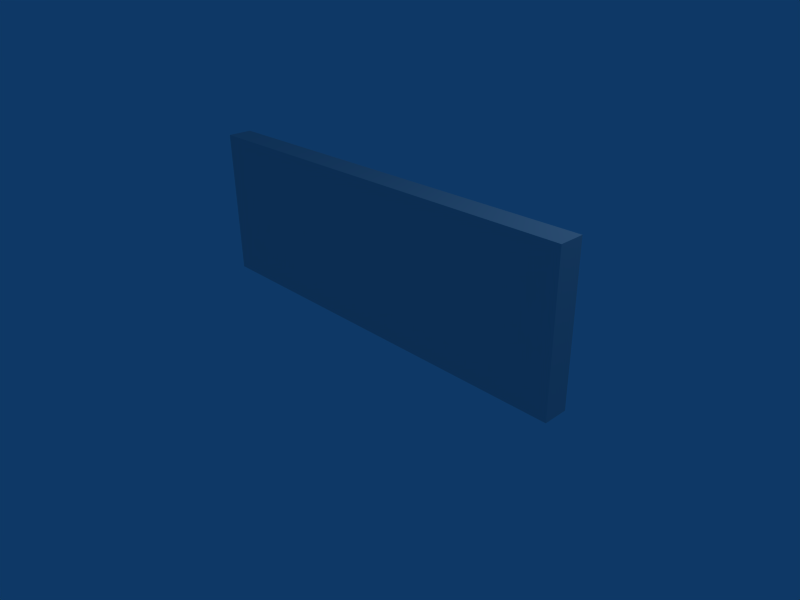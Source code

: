 # Source: bar_sign.blend  (saved by Blender 2.49.2; exported with 4.5.12 LTS)
import bpy
from mathutils import Matrix  # noqa: F401  (used for matrix-valued properties, if any)

bpy.ops.wm.read_factory_settings(use_empty=True)
scene = bpy.context.scene
scene.name = 'Scene'

# ---- collections
col_collection_1 = bpy.data.collections.new('Collection 1'); scene.collection.children.link(col_collection_1)

# ---- materials (node trees are filled in below, after node groups)
mat_bar_sign = bpy.data.materials.new('bar_sign')
mat_bar_sign.alpha_threshold = 0.0
mat_bar_sign.roughness = 0.5
mat_bar_sign.line_color = (0.0, 0.0, 0.0, 1.0)

# ---- material node trees

# ---- world
world_world = bpy.data.worlds.new('World'); scene.world = world_world
world_world.color = (0.05656, 0.2208, 0.4)
world_world.use_sun_shadow = False
world_world.sun_shadow_jitter_overblur = 0.0
world_world.cycles.sampling_method = 'MANUAL'
world_world.cycles.sample_map_resolution = 256

# ---- cameras
cam_camera = bpy.data.cameras.new('Camera')
cam_camera.passepartout_alpha = 0.2
cam_camera.clip_end = 100.0
cam_camera.lens = 35.0
cam_camera.ortho_scale = 7.314
cam_camera.show_passepartout = False
cam_camera.show_safe_areas = True
cam_camera.dof.focus_distance = 0.0
cam_camera.dof.aperture_fstop = 128.0

# ---- lights
light_spot = bpy.data.lights.new('Spot', 'POINT')
light_spot.transmission_factor = 0.0
light_spot.cutoff_distance = 30.0
light_spot.energy = 100.0
light_spot.shadow_buffer_clip_start = 1.001
light_spot.shadow_soft_size = 1.0
light_spot.shadow_maximum_resolution = 0.006
light_spot.use_absolute_resolution = True
light_spot.cycles.use_multiple_importance_sampling = False

# ---- meshes
me_bar_sign = bpy.data.meshes.new('bar_sign')
me_bar_sign.from_pydata([(1.105, 1.0, -1.0), (1.105, -1.0, -1.0), (-1.105, -1.0, -1.0), (-1.105, 1.0, -1.0), (1.105, 1.0, 1.252), (1.105, -1.0, 1.252), (-1.105, -1.0, 1.252), (-1.105, 1.0, 1.252)], [], [(0, 1, 2, 3), (4, 7, 6, 5), (0, 4, 5, 1), (1, 5, 6, 2), (2, 6, 7, 3), (4, 0, 3, 7)])
_uv = me_bar_sign.uv_layers.new(name='UVTex')
_uv.uv.foreach_set('vector', [0.9752, 0.1285, 0.9752, 0.07278, 0.01355, 0.07278, 0.01355, 0.1285, 0.9932, 0.9294, 0.01387, 0.9294, 0.01387, 0.8803, 0.9932, 0.8803, 0.9982, 0.1283, 0.9982, 0.8651, 0.9855, 0.8651, 0.9855, 0.1283, 0.9959, 0.1233, 0.9959, 0.8799, 0.009466, 0.8799, 0.009466, 0.1233, 0.005031, 0.1473, 0.005031, 0.8326, 0.01705, 0.8326, 0.01705, 0.1473, 0.7695, 0.9853, 0.7695, 0.8649, 0.1937, 0.8649, 0.1937, 0.9853])
me_bar_sign.materials.append(mat_bar_sign)
me_bar_sign.use_remesh_preserve_volume = False
me_bar_sign.use_remesh_preserve_attributes = False
me_bar_sign.use_mirror_vertex_groups = False
me_bar_sign.update()
arm_armature = bpy.data.armatures.new('Armature')  # bones are not reproduced

# ---- objects
ob_armature = bpy.data.objects.new('Armature', arm_armature)
ob_bar_sign = bpy.data.objects.new('bar_sign', me_bar_sign)
ob_lamp = bpy.data.objects.new('Lamp', light_spot)
ob_camera = bpy.data.objects.new('Camera', cam_camera)

# ---- transforms, parenting, visibility, modifiers, constraints
ob_armature.location = (0.01143, 0.01677, 0.1775)
ob_armature.lock_rotations_4d = False
ob_armature.empty_display_type = 'ARROWS'
ob_armature.show_in_front = True
ob_armature.lineart.crease_threshold = 0.0
ob_bar_sign.parent = ob_armature
ob_bar_sign.matrix_parent_inverse = Matrix(((1.0, 0.0, 0.0, -0.01143), (0.0, 1.0, 0.0, -0.01677), (0.0, 0.0, 1.0, -0.1775), (0.0, 0.0, 0.0, 1.0)))
ob_bar_sign.location = (0.0, 0.0, 1.0)
ob_bar_sign.scale = (2.867, 0.1862, 1.0)
ob_bar_sign.lock_rotations_4d = False
ob_bar_sign.empty_display_type = 'ARROWS'
ob_bar_sign.color = (0.0, 0.0, 0.0, 1.0)
ob_bar_sign.lineart.crease_threshold = 0.0
_vg = ob_bar_sign.vertex_groups.new(name='Bone')
_vg.add([0, 1, 2, 3, 4, 5, 6, 7], 1.0, 'REPLACE')
_m = ob_bar_sign.modifiers.new('Armature', 'ARMATURE')
_m.object = ob_armature
_m.use_bone_envelopes = True
ob_lamp.location = (4.076, 1.005, 5.904)
ob_lamp.rotation_euler = (0.6503, 0.05522, 1.866)
ob_lamp.lock_rotations_4d = False
ob_lamp.empty_display_type = 'ARROWS'
ob_lamp.color = (0.0, 0.0, 0.0, 0.0)
ob_lamp.lineart.crease_threshold = 0.0
ob_camera.location = (7.481, -6.508, 5.344)
ob_camera.rotation_euler = (1.109, 0.01082, 0.8149)
ob_camera.lock_rotations_4d = False
ob_camera.empty_display_type = 'ARROWS'
ob_camera.color = (0.0, 0.0, 0.0, 0.0)
ob_camera.display_type = 'WIRE'
ob_camera.lineart.crease_threshold = 0.0

# ---- collection membership
col_collection_1.objects.link(ob_armature)
col_collection_1.objects.link(ob_bar_sign)
col_collection_1.objects.link(ob_lamp)
col_collection_1.objects.link(ob_camera)

# ---- scene / render settings (as saved in the file)
scene.camera = ob_camera
scene.frame_start = 1; scene.frame_end = 250; scene.frame_set(22)
scene.render.engine = 'BLENDER_EEVEE_NEXT'
scene.render.image_settings.file_format = 'JPEG'
scene.render.image_settings.color_mode = 'RGB'
scene.render.image_settings.compression = 90
scene.render.resolution_x = 800
scene.render.resolution_y = 600
scene.render.pixel_aspect_x = 100.0
scene.render.pixel_aspect_y = 100.0
scene.render.fps = 25
scene.render.dither_intensity = 0.0
scene.render.use_compositing = False
scene.render.use_sequencer = False
scene.render.bake_margin = 2
scene.render.bake_bias = 0.0
scene.render.use_stamp_time = False
scene.render.use_stamp_date = False
scene.render.use_stamp_frame = False
scene.render.use_stamp_camera = False
scene.render.use_stamp_scene = False
scene.render.use_stamp_filename = False
scene.render.use_stamp_render_time = False
scene.render.stamp_font_size = 0
scene.cycles.use_denoising = False
scene.cycles.samples = 10
scene.cycles.sampling_pattern = 'TABULATED_SOBOL'
scene.cycles.light_sampling_threshold = 0.0
scene.cycles.use_adaptive_sampling = False
scene.cycles.use_light_tree = False
scene.cycles.blur_glossy = 0.0
scene.cycles.volume_bounces = 1
scene.cycles.pixel_filter_type = 'GAUSSIAN'
scene.cycles.sample_clamp_indirect = 0.0
scene.view_settings.view_transform = 'Raw'
bpy.context.view_layer.update()
